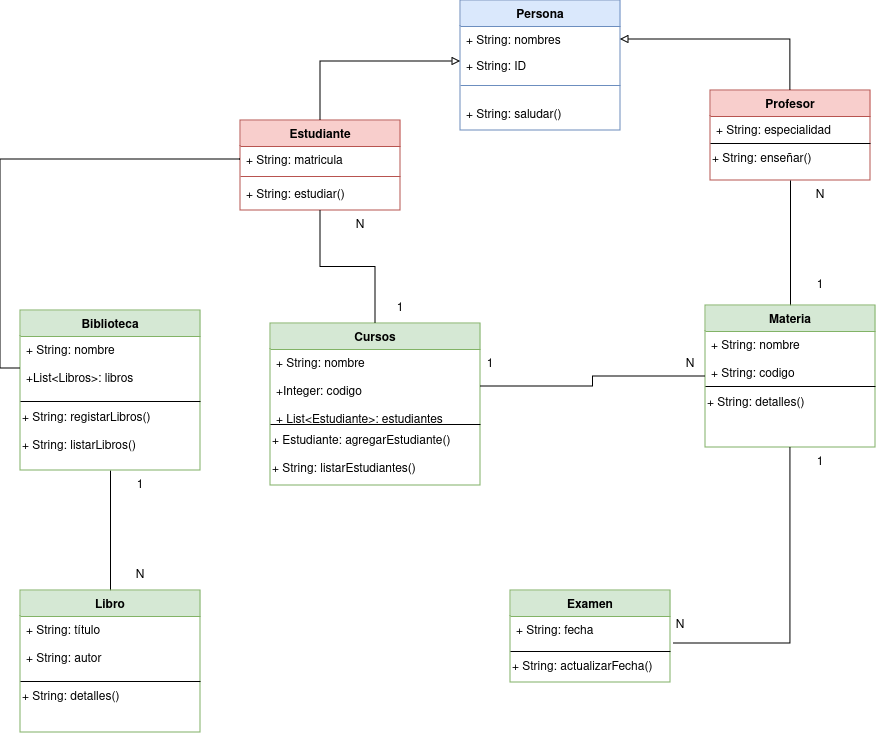

The diagram above was exported from draw.io. Its source (the exported page's mxGraphModel, read from the mxfile embedded in the PNG):
<mxGraphModel dx="1301" dy="750" grid="1" gridSize="10" guides="1" tooltips="1" connect="1" arrows="1" fold="1" page="1" pageScale="1" pageWidth="827" pageHeight="1169" math="0" shadow="0">
  <root>
    <mxCell id="WIyWlLk6GJQsqaUBKTNV-0" />
    <mxCell id="WIyWlLk6GJQsqaUBKTNV-1" parent="WIyWlLk6GJQsqaUBKTNV-0" />
    <mxCell id="zkfFHV4jXpPFQw0GAbJ--0" value="Persona" style="swimlane;fontStyle=1;align=center;verticalAlign=top;childLayout=stackLayout;horizontal=1;startSize=26;horizontalStack=0;resizeParent=1;resizeLast=0;collapsible=1;marginBottom=0;rounded=0;shadow=0;strokeWidth=1;labelBackgroundColor=none;fillColor=#dae8fc;strokeColor=#6c8ebf;" parent="WIyWlLk6GJQsqaUBKTNV-1" vertex="1">
      <mxGeometry x="230" y="120" width="160" height="130" as="geometry">
        <mxRectangle x="230" y="140" width="160" height="26" as="alternateBounds" />
      </mxGeometry>
    </mxCell>
    <mxCell id="zkfFHV4jXpPFQw0GAbJ--1" value="+ String: nombres&#10;" style="text;align=left;verticalAlign=top;spacingLeft=4;spacingRight=4;overflow=hidden;rotatable=0;points=[[0,0.5],[1,0.5]];portConstraint=eastwest;" parent="zkfFHV4jXpPFQw0GAbJ--0" vertex="1">
      <mxGeometry y="26" width="160" height="26" as="geometry" />
    </mxCell>
    <mxCell id="zkfFHV4jXpPFQw0GAbJ--2" value="+ String: ID&#10;&#10;&#10;&#10;" style="text;align=left;verticalAlign=top;spacingLeft=4;spacingRight=4;overflow=hidden;rotatable=0;points=[[0,0.5],[1,0.5]];portConstraint=eastwest;rounded=0;shadow=0;html=0;" parent="zkfFHV4jXpPFQw0GAbJ--0" vertex="1">
      <mxGeometry y="52" width="160" height="18" as="geometry" />
    </mxCell>
    <mxCell id="zkfFHV4jXpPFQw0GAbJ--4" value="" style="line;html=1;strokeWidth=1;align=left;verticalAlign=middle;spacingTop=-1;spacingLeft=3;spacingRight=3;rotatable=0;labelPosition=right;points=[];portConstraint=eastwest;fillColor=#dae8fc;strokeColor=#6c8ebf;" parent="zkfFHV4jXpPFQw0GAbJ--0" vertex="1">
      <mxGeometry y="70" width="160" height="30" as="geometry" />
    </mxCell>
    <mxCell id="zkfFHV4jXpPFQw0GAbJ--5" value="+ String: saludar()" style="text;align=left;verticalAlign=top;spacingLeft=4;spacingRight=4;overflow=hidden;rotatable=0;points=[[0,0.5],[1,0.5]];portConstraint=eastwest;" parent="zkfFHV4jXpPFQw0GAbJ--0" vertex="1">
      <mxGeometry y="100" width="160" height="30" as="geometry" />
    </mxCell>
    <mxCell id="Oblj__RDtS4UtIEtcLes-3" style="edgeStyle=orthogonalEdgeStyle;rounded=0;orthogonalLoop=1;jettySize=auto;html=1;entryX=0;entryY=0.5;entryDx=0;entryDy=0;endArrow=block;endFill=0;" parent="WIyWlLk6GJQsqaUBKTNV-1" source="zkfFHV4jXpPFQw0GAbJ--6" target="zkfFHV4jXpPFQw0GAbJ--2" edge="1">
      <mxGeometry relative="1" as="geometry">
        <mxPoint x="200" y="190" as="targetPoint" />
      </mxGeometry>
    </mxCell>
    <mxCell id="zkfFHV4jXpPFQw0GAbJ--6" value="Estudiante" style="swimlane;fontStyle=1;align=center;verticalAlign=top;childLayout=stackLayout;horizontal=1;startSize=26;horizontalStack=0;resizeParent=1;resizeLast=0;collapsible=1;marginBottom=0;rounded=0;shadow=0;strokeWidth=1;fillColor=#f8cecc;strokeColor=#b85450;" parent="WIyWlLk6GJQsqaUBKTNV-1" vertex="1">
      <mxGeometry x="10" y="240" width="160" height="90" as="geometry">
        <mxRectangle x="130" y="380" width="160" height="26" as="alternateBounds" />
      </mxGeometry>
    </mxCell>
    <mxCell id="zkfFHV4jXpPFQw0GAbJ--7" value="+ String: matricula" style="text;align=left;verticalAlign=top;spacingLeft=4;spacingRight=4;overflow=hidden;rotatable=0;points=[[0,0.5],[1,0.5]];portConstraint=eastwest;" parent="zkfFHV4jXpPFQw0GAbJ--6" vertex="1">
      <mxGeometry y="26" width="160" height="26" as="geometry" />
    </mxCell>
    <mxCell id="zkfFHV4jXpPFQw0GAbJ--9" value="" style="line;html=1;strokeWidth=1;align=left;verticalAlign=middle;spacingTop=-1;spacingLeft=3;spacingRight=3;rotatable=0;labelPosition=right;points=[];portConstraint=eastwest;fillColor=#f8cecc;strokeColor=#b85450;" parent="zkfFHV4jXpPFQw0GAbJ--6" vertex="1">
      <mxGeometry y="52" width="160" height="8" as="geometry" />
    </mxCell>
    <mxCell id="zkfFHV4jXpPFQw0GAbJ--10" value="+ String: estudiar()" style="text;align=left;verticalAlign=top;spacingLeft=4;spacingRight=4;overflow=hidden;rotatable=0;points=[[0,0.5],[1,0.5]];portConstraint=eastwest;fontStyle=0" parent="zkfFHV4jXpPFQw0GAbJ--6" vertex="1">
      <mxGeometry y="60" width="160" height="26" as="geometry" />
    </mxCell>
    <mxCell id="Oblj__RDtS4UtIEtcLes-2" style="edgeStyle=orthogonalEdgeStyle;rounded=0;orthogonalLoop=1;jettySize=auto;html=1;entryX=1;entryY=0.5;entryDx=0;entryDy=0;endArrow=block;endFill=0;" parent="WIyWlLk6GJQsqaUBKTNV-1" source="zkfFHV4jXpPFQw0GAbJ--13" target="zkfFHV4jXpPFQw0GAbJ--1" edge="1">
      <mxGeometry relative="1" as="geometry">
        <mxPoint x="550" y="170" as="targetPoint" />
      </mxGeometry>
    </mxCell>
    <mxCell id="zkfFHV4jXpPFQw0GAbJ--13" value="Profesor" style="swimlane;fontStyle=1;align=center;verticalAlign=top;childLayout=stackLayout;horizontal=1;startSize=26;horizontalStack=0;resizeParent=1;resizeLast=0;collapsible=1;marginBottom=0;rounded=0;shadow=0;strokeWidth=1;fillColor=#f8cecc;strokeColor=#b85450;" parent="WIyWlLk6GJQsqaUBKTNV-1" vertex="1">
      <mxGeometry x="480" y="210" width="160" height="90" as="geometry">
        <mxRectangle x="340" y="380" width="170" height="26" as="alternateBounds" />
      </mxGeometry>
    </mxCell>
    <mxCell id="zkfFHV4jXpPFQw0GAbJ--14" value="+ String: especialidad" style="text;align=left;verticalAlign=top;spacingLeft=4;spacingRight=4;overflow=hidden;rotatable=0;points=[[0,0.5],[1,0.5]];portConstraint=eastwest;fillColor=none;" parent="zkfFHV4jXpPFQw0GAbJ--13" vertex="1">
      <mxGeometry y="26" width="160" height="26" as="geometry" />
    </mxCell>
    <mxCell id="zkfFHV4jXpPFQw0GAbJ--15" value="" style="line;html=1;strokeWidth=1;align=left;verticalAlign=middle;spacingTop=-1;spacingLeft=3;spacingRight=3;rotatable=0;labelPosition=right;points=[];portConstraint=eastwest;fillColor=none;" parent="zkfFHV4jXpPFQw0GAbJ--13" vertex="1">
      <mxGeometry y="52" width="160" height="2" as="geometry" />
    </mxCell>
    <mxCell id="Oblj__RDtS4UtIEtcLes-1" value="&lt;div align=&quot;left&quot;&gt;+ String: enseñar()&lt;/div&gt;" style="text;html=1;align=left;verticalAlign=middle;resizable=0;points=[];autosize=1;fillColor=none;" parent="zkfFHV4jXpPFQw0GAbJ--13" vertex="1">
      <mxGeometry y="54" width="160" height="30" as="geometry" />
    </mxCell>
    <mxCell id="JFySd8dcL4lwfJii2gCG-32" style="edgeStyle=orthogonalEdgeStyle;rounded=0;orthogonalLoop=1;jettySize=auto;html=1;entryX=0.5;entryY=1;entryDx=0;entryDy=0;endArrow=none;endFill=0;" edge="1" parent="WIyWlLk6GJQsqaUBKTNV-1" source="JFySd8dcL4lwfJii2gCG-0" target="zkfFHV4jXpPFQw0GAbJ--6">
      <mxGeometry relative="1" as="geometry" />
    </mxCell>
    <mxCell id="JFySd8dcL4lwfJii2gCG-0" value="Cursos" style="swimlane;fontStyle=1;align=center;verticalAlign=top;childLayout=stackLayout;horizontal=1;startSize=26;horizontalStack=0;resizeParent=1;resizeLast=0;collapsible=1;marginBottom=0;rounded=0;shadow=0;strokeWidth=1;fillColor=#d5e8d4;strokeColor=#82b366;" vertex="1" parent="WIyWlLk6GJQsqaUBKTNV-1">
      <mxGeometry x="40" y="443" width="210" height="162" as="geometry">
        <mxRectangle x="340" y="380" width="170" height="26" as="alternateBounds" />
      </mxGeometry>
    </mxCell>
    <mxCell id="JFySd8dcL4lwfJii2gCG-1" value="+ String: nombre&#10;&#10;+Integer: codigo&#10;&#10;+ List&lt;Estudiante&gt;: estudiantes&#10;&#10;&#10;" style="text;align=left;verticalAlign=top;spacingLeft=4;spacingRight=4;overflow=hidden;rotatable=0;points=[[0,0.5],[1,0.5]];portConstraint=eastwest;fillColor=none;" vertex="1" parent="JFySd8dcL4lwfJii2gCG-0">
      <mxGeometry y="26" width="210" height="74" as="geometry" />
    </mxCell>
    <mxCell id="JFySd8dcL4lwfJii2gCG-2" value="" style="line;html=1;strokeWidth=1;align=left;verticalAlign=middle;spacingTop=-1;spacingLeft=3;spacingRight=3;rotatable=0;labelPosition=right;points=[];portConstraint=eastwest;fillColor=none;" vertex="1" parent="JFySd8dcL4lwfJii2gCG-0">
      <mxGeometry y="100" width="210" height="2" as="geometry" />
    </mxCell>
    <mxCell id="JFySd8dcL4lwfJii2gCG-3" value="&lt;div align=&quot;left&quot;&gt;+ Estudiante: agregarEstudiante()&lt;/div&gt;&lt;div align=&quot;left&quot;&gt;&lt;br&gt;&lt;/div&gt;&lt;div align=&quot;left&quot;&gt;+ String: listarEstudiantes()&lt;br&gt;&lt;/div&gt;" style="text;html=1;align=left;verticalAlign=middle;resizable=0;points=[];autosize=1;fillColor=none;" vertex="1" parent="JFySd8dcL4lwfJii2gCG-0">
      <mxGeometry y="102" width="210" height="60" as="geometry" />
    </mxCell>
    <mxCell id="JFySd8dcL4lwfJii2gCG-5" value="N" style="text;html=1;align=center;verticalAlign=middle;whiteSpace=wrap;rounded=0;" vertex="1" parent="WIyWlLk6GJQsqaUBKTNV-1">
      <mxGeometry x="560" y="300" width="60" height="30" as="geometry" />
    </mxCell>
    <mxCell id="JFySd8dcL4lwfJii2gCG-6" value="1" style="text;html=1;align=center;verticalAlign=middle;whiteSpace=wrap;rounded=0;" vertex="1" parent="WIyWlLk6GJQsqaUBKTNV-1">
      <mxGeometry x="560" y="390" width="60" height="30" as="geometry" />
    </mxCell>
    <mxCell id="JFySd8dcL4lwfJii2gCG-7" value="Examen" style="swimlane;fontStyle=1;align=center;verticalAlign=top;childLayout=stackLayout;horizontal=1;startSize=26;horizontalStack=0;resizeParent=1;resizeLast=0;collapsible=1;marginBottom=0;rounded=0;shadow=0;strokeWidth=1;fillColor=#d5e8d4;strokeColor=#82b366;" vertex="1" parent="WIyWlLk6GJQsqaUBKTNV-1">
      <mxGeometry x="280" y="710" width="160" height="92" as="geometry">
        <mxRectangle x="340" y="380" width="170" height="26" as="alternateBounds" />
      </mxGeometry>
    </mxCell>
    <mxCell id="JFySd8dcL4lwfJii2gCG-8" value="+ String: fecha&#10;&#10;&#10;" style="text;align=left;verticalAlign=top;spacingLeft=4;spacingRight=4;overflow=hidden;rotatable=0;points=[[0,0.5],[1,0.5]];portConstraint=eastwest;fillColor=none;" vertex="1" parent="JFySd8dcL4lwfJii2gCG-7">
      <mxGeometry y="26" width="160" height="34" as="geometry" />
    </mxCell>
    <mxCell id="JFySd8dcL4lwfJii2gCG-9" value="" style="line;html=1;strokeWidth=1;align=left;verticalAlign=middle;spacingTop=-1;spacingLeft=3;spacingRight=3;rotatable=0;labelPosition=right;points=[];portConstraint=eastwest;fillColor=none;" vertex="1" parent="JFySd8dcL4lwfJii2gCG-7">
      <mxGeometry y="60" width="160" height="2" as="geometry" />
    </mxCell>
    <mxCell id="JFySd8dcL4lwfJii2gCG-10" value="+ String: actualizarFecha()" style="text;html=1;align=left;verticalAlign=middle;resizable=0;points=[];autosize=1;fillColor=none;" vertex="1" parent="JFySd8dcL4lwfJii2gCG-7">
      <mxGeometry y="62" width="160" height="30" as="geometry" />
    </mxCell>
    <mxCell id="JFySd8dcL4lwfJii2gCG-21" style="edgeStyle=orthogonalEdgeStyle;rounded=0;orthogonalLoop=1;jettySize=auto;html=1;entryX=0.5;entryY=1;entryDx=0;entryDy=0;endArrow=none;endFill=0;" edge="1" parent="WIyWlLk6GJQsqaUBKTNV-1" source="JFySd8dcL4lwfJii2gCG-13" target="JFySd8dcL4lwfJii2gCG-17">
      <mxGeometry relative="1" as="geometry" />
    </mxCell>
    <mxCell id="JFySd8dcL4lwfJii2gCG-13" value="Libro" style="swimlane;fontStyle=1;align=center;verticalAlign=top;childLayout=stackLayout;horizontal=1;startSize=26;horizontalStack=0;resizeParent=1;resizeLast=0;collapsible=1;marginBottom=0;rounded=0;shadow=0;strokeWidth=1;fillColor=#d5e8d4;strokeColor=#82b366;" vertex="1" parent="WIyWlLk6GJQsqaUBKTNV-1">
      <mxGeometry x="-210" y="710" width="180" height="142" as="geometry">
        <mxRectangle x="340" y="380" width="170" height="26" as="alternateBounds" />
      </mxGeometry>
    </mxCell>
    <mxCell id="JFySd8dcL4lwfJii2gCG-14" value="+ String: título&#10;&#10;+ String: autor&#10;&#10;&#10;&#10;" style="text;align=left;verticalAlign=top;spacingLeft=4;spacingRight=4;overflow=hidden;rotatable=0;points=[[0,0.5],[1,0.5]];portConstraint=eastwest;fillColor=none;" vertex="1" parent="JFySd8dcL4lwfJii2gCG-13">
      <mxGeometry y="26" width="180" height="64" as="geometry" />
    </mxCell>
    <mxCell id="JFySd8dcL4lwfJii2gCG-15" value="" style="line;html=1;strokeWidth=1;align=left;verticalAlign=middle;spacingTop=-1;spacingLeft=3;spacingRight=3;rotatable=0;labelPosition=right;points=[];portConstraint=eastwest;fillColor=none;" vertex="1" parent="JFySd8dcL4lwfJii2gCG-13">
      <mxGeometry y="90" width="180" height="2" as="geometry" />
    </mxCell>
    <mxCell id="JFySd8dcL4lwfJii2gCG-16" value="+ String: detalles()" style="text;html=1;align=left;verticalAlign=middle;resizable=0;points=[];autosize=1;fillColor=none;" vertex="1" parent="JFySd8dcL4lwfJii2gCG-13">
      <mxGeometry y="92" width="180" height="30" as="geometry" />
    </mxCell>
    <mxCell id="JFySd8dcL4lwfJii2gCG-17" value="Biblioteca" style="swimlane;fontStyle=1;align=center;verticalAlign=top;childLayout=stackLayout;horizontal=1;startSize=26;horizontalStack=0;resizeParent=1;resizeLast=0;collapsible=1;marginBottom=0;rounded=0;shadow=0;strokeWidth=1;fillColor=#d5e8d4;strokeColor=#82b366;" vertex="1" parent="WIyWlLk6GJQsqaUBKTNV-1">
      <mxGeometry x="-210" y="430" width="180" height="160" as="geometry">
        <mxRectangle x="340" y="380" width="170" height="26" as="alternateBounds" />
      </mxGeometry>
    </mxCell>
    <mxCell id="JFySd8dcL4lwfJii2gCG-18" value="+ String: nombre&#10;&#10;+List&lt;Libros&gt;: libros&#10;&#10;&#10;&#10;&#10;&#10;&#10;" style="text;align=left;verticalAlign=top;spacingLeft=4;spacingRight=4;overflow=hidden;rotatable=0;points=[[0,0.5],[1,0.5]];portConstraint=eastwest;fillColor=none;" vertex="1" parent="JFySd8dcL4lwfJii2gCG-17">
      <mxGeometry y="26" width="180" height="64" as="geometry" />
    </mxCell>
    <mxCell id="JFySd8dcL4lwfJii2gCG-19" value="" style="line;html=1;strokeWidth=1;align=left;verticalAlign=middle;spacingTop=-1;spacingLeft=3;spacingRight=3;rotatable=0;labelPosition=right;points=[];portConstraint=eastwest;fillColor=none;" vertex="1" parent="JFySd8dcL4lwfJii2gCG-17">
      <mxGeometry y="90" width="180" height="2" as="geometry" />
    </mxCell>
    <mxCell id="JFySd8dcL4lwfJii2gCG-20" value="&lt;div&gt;+ String: registarLibros()&lt;/div&gt;&lt;div&gt;&lt;br&gt;&lt;/div&gt;&lt;div&gt;+ String: listarLibros()&lt;br&gt;&lt;/div&gt;" style="text;html=1;align=left;verticalAlign=middle;resizable=0;points=[];autosize=1;fillColor=none;" vertex="1" parent="JFySd8dcL4lwfJii2gCG-17">
      <mxGeometry y="92" width="180" height="60" as="geometry" />
    </mxCell>
    <mxCell id="JFySd8dcL4lwfJii2gCG-22" value="N" style="text;html=1;align=center;verticalAlign=middle;whiteSpace=wrap;rounded=0;" vertex="1" parent="WIyWlLk6GJQsqaUBKTNV-1">
      <mxGeometry x="-120" y="680" width="60" height="30" as="geometry" />
    </mxCell>
    <mxCell id="JFySd8dcL4lwfJii2gCG-23" value="1" style="text;html=1;align=center;verticalAlign=middle;whiteSpace=wrap;rounded=0;" vertex="1" parent="WIyWlLk6GJQsqaUBKTNV-1">
      <mxGeometry x="-120" y="590" width="60" height="30" as="geometry" />
    </mxCell>
    <mxCell id="JFySd8dcL4lwfJii2gCG-25" value="N" style="text;html=1;align=center;verticalAlign=middle;whiteSpace=wrap;rounded=0;" vertex="1" parent="WIyWlLk6GJQsqaUBKTNV-1">
      <mxGeometry x="100" y="330" width="60" height="30" as="geometry" />
    </mxCell>
    <mxCell id="JFySd8dcL4lwfJii2gCG-30" style="edgeStyle=orthogonalEdgeStyle;rounded=0;orthogonalLoop=1;jettySize=auto;html=1;entryX=0.5;entryY=1;entryDx=0;entryDy=0;endArrow=none;endFill=0;" edge="1" parent="WIyWlLk6GJQsqaUBKTNV-1" source="JFySd8dcL4lwfJii2gCG-26" target="zkfFHV4jXpPFQw0GAbJ--13">
      <mxGeometry relative="1" as="geometry" />
    </mxCell>
    <mxCell id="JFySd8dcL4lwfJii2gCG-26" value="Materia" style="swimlane;fontStyle=1;align=center;verticalAlign=top;childLayout=stackLayout;horizontal=1;startSize=26;horizontalStack=0;resizeParent=1;resizeLast=0;collapsible=1;marginBottom=0;rounded=0;shadow=0;strokeWidth=1;fillColor=#d5e8d4;strokeColor=#82b366;" vertex="1" parent="WIyWlLk6GJQsqaUBKTNV-1">
      <mxGeometry x="475" y="425" width="170" height="142" as="geometry">
        <mxRectangle x="340" y="380" width="170" height="26" as="alternateBounds" />
      </mxGeometry>
    </mxCell>
    <mxCell id="JFySd8dcL4lwfJii2gCG-27" value="+ String: nombre&#10;&#10;+ String: codigo&#10;" style="text;align=left;verticalAlign=top;spacingLeft=4;spacingRight=4;overflow=hidden;rotatable=0;points=[[0,0.5],[1,0.5]];portConstraint=eastwest;fillColor=none;" vertex="1" parent="JFySd8dcL4lwfJii2gCG-26">
      <mxGeometry y="26" width="170" height="54" as="geometry" />
    </mxCell>
    <mxCell id="JFySd8dcL4lwfJii2gCG-28" value="" style="line;html=1;strokeWidth=1;align=left;verticalAlign=middle;spacingTop=-1;spacingLeft=3;spacingRight=3;rotatable=0;labelPosition=right;points=[];portConstraint=eastwest;fillColor=none;" vertex="1" parent="JFySd8dcL4lwfJii2gCG-26">
      <mxGeometry y="80" width="170" height="2" as="geometry" />
    </mxCell>
    <mxCell id="JFySd8dcL4lwfJii2gCG-29" value="&lt;div align=&quot;left&quot;&gt;+ String: detalles()&lt;br&gt;&lt;/div&gt;&lt;div align=&quot;left&quot;&gt;&lt;br&gt;&lt;/div&gt;&lt;div align=&quot;left&quot;&gt;&lt;br&gt;&lt;/div&gt;" style="text;html=1;align=left;verticalAlign=middle;resizable=0;points=[];autosize=1;fillColor=none;" vertex="1" parent="JFySd8dcL4lwfJii2gCG-26">
      <mxGeometry y="82" width="170" height="60" as="geometry" />
    </mxCell>
    <mxCell id="JFySd8dcL4lwfJii2gCG-31" style="edgeStyle=orthogonalEdgeStyle;rounded=0;orthogonalLoop=1;jettySize=auto;html=1;entryX=0;entryY=0.5;entryDx=0;entryDy=0;endArrow=none;endFill=0;" edge="1" parent="WIyWlLk6GJQsqaUBKTNV-1" source="zkfFHV4jXpPFQw0GAbJ--7" target="JFySd8dcL4lwfJii2gCG-18">
      <mxGeometry relative="1" as="geometry" />
    </mxCell>
    <mxCell id="JFySd8dcL4lwfJii2gCG-33" style="edgeStyle=orthogonalEdgeStyle;rounded=0;orthogonalLoop=1;jettySize=auto;html=1;entryX=0;entryY=0.5;entryDx=0;entryDy=0;endArrow=none;endFill=0;" edge="1" parent="WIyWlLk6GJQsqaUBKTNV-1" source="JFySd8dcL4lwfJii2gCG-1" target="JFySd8dcL4lwfJii2gCG-26">
      <mxGeometry relative="1" as="geometry" />
    </mxCell>
    <mxCell id="JFySd8dcL4lwfJii2gCG-38" value="1" style="text;html=1;align=center;verticalAlign=middle;whiteSpace=wrap;rounded=0;" vertex="1" parent="WIyWlLk6GJQsqaUBKTNV-1">
      <mxGeometry x="140" y="413" width="60" height="30" as="geometry" />
    </mxCell>
    <mxCell id="JFySd8dcL4lwfJii2gCG-39" value="N" style="text;html=1;align=center;verticalAlign=middle;whiteSpace=wrap;rounded=0;" vertex="1" parent="WIyWlLk6GJQsqaUBKTNV-1">
      <mxGeometry x="430" y="469" width="60" height="30" as="geometry" />
    </mxCell>
    <mxCell id="JFySd8dcL4lwfJii2gCG-40" value="1" style="text;html=1;align=center;verticalAlign=middle;whiteSpace=wrap;rounded=0;" vertex="1" parent="WIyWlLk6GJQsqaUBKTNV-1">
      <mxGeometry x="230" y="469" width="60" height="30" as="geometry" />
    </mxCell>
    <mxCell id="JFySd8dcL4lwfJii2gCG-41" value="1" style="text;html=1;align=center;verticalAlign=middle;whiteSpace=wrap;rounded=0;" vertex="1" parent="WIyWlLk6GJQsqaUBKTNV-1">
      <mxGeometry x="560" y="567" width="60" height="30" as="geometry" />
    </mxCell>
    <mxCell id="JFySd8dcL4lwfJii2gCG-42" value="N" style="text;html=1;align=center;verticalAlign=middle;whiteSpace=wrap;rounded=0;" vertex="1" parent="WIyWlLk6GJQsqaUBKTNV-1">
      <mxGeometry x="420" y="730" width="60" height="30" as="geometry" />
    </mxCell>
    <mxCell id="JFySd8dcL4lwfJii2gCG-43" style="edgeStyle=orthogonalEdgeStyle;rounded=0;orthogonalLoop=1;jettySize=auto;html=1;entryX=1.019;entryY=0.794;entryDx=0;entryDy=0;entryPerimeter=0;endArrow=none;endFill=0;" edge="1" parent="WIyWlLk6GJQsqaUBKTNV-1" source="JFySd8dcL4lwfJii2gCG-29" target="JFySd8dcL4lwfJii2gCG-8">
      <mxGeometry relative="1" as="geometry" />
    </mxCell>
  </root>
</mxGraphModel>